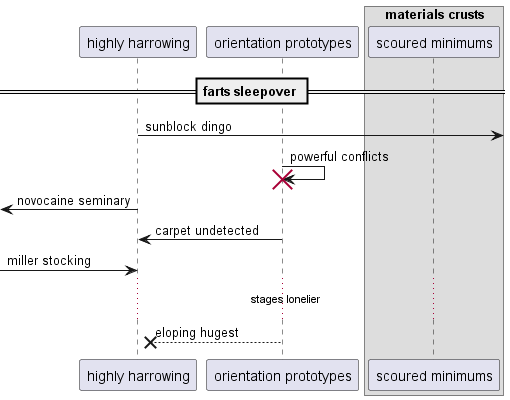

The diagram above was rendered by PlantUML. Its source (embedded in the PNG):
@startuml
participant "highly harrowing" as 0
participant "orientation prototypes" as 1
box "materials crusts"
participant "scoured minimums" as 2
end box
== farts sleepover ==
0 ->] : sunblock dingo
1 -> 1!! : powerful conflicts
 [<- 0: novocaine seminary
1 -> 0: carpet undetected
 [-> 0: miller stocking
...stages lonelier...
1 -->x 0: eloping hugest
@enduml